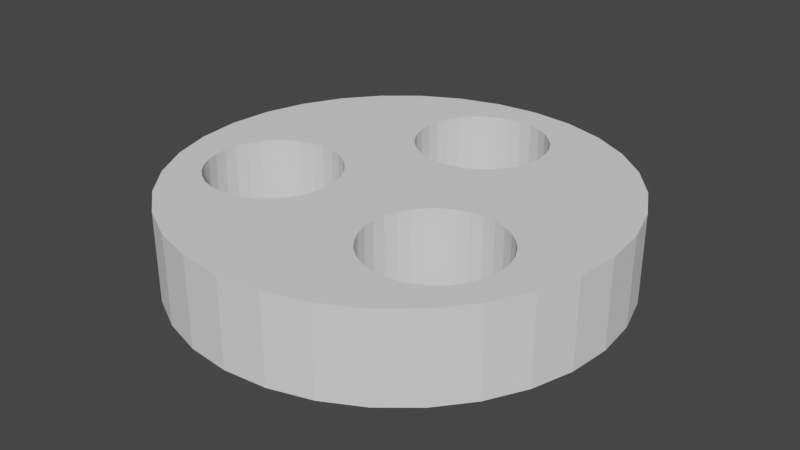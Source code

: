 # Source: Circle.blend  (saved by Blender 3.2.14; exported with 4.5.12 LTS)
import bpy
from mathutils import Matrix  # noqa: F401  (used for matrix-valued properties, if any)

bpy.ops.wm.read_factory_settings(use_empty=True)
scene = bpy.context.scene
scene.name = 'Scene'

# ---- collections
col_collection = bpy.data.collections.new('Collection'); scene.collection.children.link(col_collection)

# ---- world
world_world = bpy.data.worlds.new('World'); scene.world = world_world
world_world.use_nodes = True; world_world.node_tree.nodes.clear()
_N = world_world.node_tree.nodes; _L = world_world.node_tree.links
n0 = _N.new('ShaderNodeOutputWorld'); n0.name = 'World Output'; n0.location = (300, 300)
n1 = _N.new('ShaderNodeBackground'); n1.name = 'Background'; n1.location = (10, 300)
n1.inputs[0].default_value = (0.05088, 0.05088, 0.05088, 1.0)
_L.new(n1.outputs[0], n0.inputs[0])
n0.is_active_output = True
world_world.color = (0.05088, 0.05088, 0.05088)
world_world.use_sun_shadow = False
world_world.sun_shadow_jitter_overblur = 0.0

# ---- meshes
me_cylinder_001 = bpy.data.meshes.new('Cylinder.001')
me_cylinder_001.from_pydata([(0.0, 1.0, -1.0), (0.0, 1.0, 1.0), (0.1951, 0.9808, -1.0), (0.1951, 0.9808, 1.0), (0.3827, 0.9239, -1.0), (0.3827, 0.9239, 1.0), (0.5556, 0.8315, -1.0), (0.5556, 0.8315, 1.0), (0.7071, 0.7071, -1.0), (0.7071, 0.7071, 1.0), (0.8315, 0.5556, -1.0), (0.8315, 0.5556, 1.0), (0.9239, 0.3827, -1.0), (0.9239, 0.3827, 1.0), (0.9808, 0.1951, -1.0), (0.9808, 0.1951, 1.0), (1.0, -4.371e-08, -1.0), (1.0, -4.371e-08, 1.0), (0.9808, -0.1951, -1.0), (0.9808, -0.1951, 1.0), (0.9239, -0.3827, -1.0), (0.9239, -0.3827, 1.0), (0.8315, -0.5556, -1.0), (0.8315, -0.5556, 1.0), (0.7071, -0.7071, -1.0), (0.7071, -0.7071, 1.0), (0.5556, -0.8315, -1.0), (0.5556, -0.8315, 1.0), (0.3827, -0.9239, -1.0), (0.3827, -0.9239, 1.0), (0.1951, -0.9808, -1.0), (0.1951, -0.9808, 1.0), (-8.742e-08, -1.0, -1.0), (-8.742e-08, -1.0, 1.0), (-0.1951, -0.9808, -1.0), (-0.1951, -0.9808, 1.0), (-0.3827, -0.9239, -1.0), (-0.3827, -0.9239, 1.0), (-0.5556, -0.8315, -1.0), (-0.5556, -0.8315, 1.0), (-0.7071, -0.7071, -1.0), (-0.7071, -0.7071, 1.0), (-0.8315, -0.5556, -1.0), (-0.8315, -0.5556, 1.0), (-0.9239, -0.3827, -1.0), (-0.9239, -0.3827, 1.0), (-0.9808, -0.1951, -1.0), (-0.9808, -0.1951, 1.0), (-1.0, 1.192e-08, -1.0), (-1.0, 1.192e-08, 1.0), (-0.9808, 0.1951, -1.0), (-0.9808, 0.1951, 1.0), (-0.9239, 0.3827, -1.0), (-0.9239, 0.3827, 1.0), (-0.8315, 0.5556, -1.0), (-0.8315, 0.5556, 1.0), (-0.7071, 0.7071, -1.0), (-0.7071, 0.7071, 1.0), (-0.5556, 0.8315, -1.0), (-0.5556, 0.8315, 1.0), (-0.3827, 0.9239, -1.0), (-0.3827, 0.9239, 1.0), (-0.1951, 0.9808, -1.0), (-0.1951, 0.9808, 1.0), (-0.2675, 0.6707, 1.0), (-0.2398, 0.7225, 1.0), (-0.2025, 0.768, 1.0), (-0.157, 0.8053, 1.0), (-0.1051, 0.833, 1.0), (-0.04886, 0.8501, 1.0), (0.06819, 0.8501, 1.0), (0.1245, 0.833, 1.0), (0.009666, 0.8559, 1.0), (-0.2903, 0.5559, 1.0), (-0.2846, 0.6144, 1.0), (-0.2846, 0.4973, 1.0), (-0.2398, 0.3892, 1.0), (-0.157, 0.3064, 1.0), (-0.2025, 0.3437, 1.0), (-0.1051, 0.2787, 1.0), (-0.2675, 0.4411, 1.0), (-0.04886, 0.2616, 1.0), (0.06819, 0.2616, 1.0), (0.009666, 0.2559, 1.0), (0.1763, 0.8053, 1.0), (0.2591, 0.7225, 1.0), (0.2218, 0.768, 1.0), (0.1245, 0.2787, 1.0), (0.2218, 0.3437, 1.0), (0.2591, 0.3892, 1.0), (0.1763, 0.3064, 1.0), (0.3097, 0.5559, 1.0), (0.3039, 0.6144, 1.0), (0.2868, 0.4411, 1.0), (0.3039, 0.4973, 1.0), (0.2868, 0.6707, 1.0), (0.009666, 0.8559, -1.0), (0.1245, 0.833, -1.0), (0.06819, 0.8501, -1.0), (0.2591, 0.7225, -1.0), (0.2218, 0.768, -1.0), (0.2868, 0.6707, -1.0), (0.1763, 0.8053, -1.0), (-0.157, 0.8053, -1.0), (-0.1051, 0.833, -1.0), (0.06819, 0.2616, -1.0), (0.009666, 0.2559, -1.0), (-0.04886, 0.2616, -1.0), (-0.04886, 0.8501, -1.0), (0.1245, 0.2787, -1.0), (0.2591, 0.3892, -1.0), (0.2218, 0.3437, -1.0), (0.1763, 0.3064, -1.0), (0.3097, 0.5559, -1.0), (0.3039, 0.6144, -1.0), (0.2868, 0.4411, -1.0), (0.3039, 0.4973, -1.0), (-0.2903, 0.5559, -1.0), (-0.2846, 0.4973, -1.0), (-0.2846, 0.6144, -1.0), (-0.2675, 0.4411, -1.0), (-0.2675, 0.6707, -1.0), (-0.2025, 0.768, -1.0), (-0.1051, 0.2787, -1.0), (-0.157, 0.3064, -1.0), (-0.2025, 0.3437, -1.0), (-0.2398, 0.3892, -1.0), (-0.2398, 0.7225, -1.0), (0.5066, -0.6308, 1.0), (0.5629, -0.6137, 1.0), (0.6602, -0.5487, 1.0), (0.6147, -0.586, 1.0), (0.7252, -0.4514, 1.0), (0.7252, -0.2218, 1.0), (0.7481, -0.3366, 1.0), (0.7429, -0.3887, 1.0), (0.7423, -0.3951, 1.0), (0.7423, -0.2781, 1.0), (0.6975, -0.5033, 1.0), (0.6975, -0.1699, 1.0), (0.1481, -0.3366, 1.0), (0.1538, -0.3951, 1.0), (0.1538, -0.2781, 1.0), (0.1709, -0.4514, 1.0), (0.1709, -0.2218, 1.0), (0.2814, -0.586, 1.0), (0.2814, -0.08714, 1.0), (0.2359, -0.5487, 1.0), (0.2359, -0.1244, 1.0), (0.1986, -0.5033, 1.0), (0.1986, -0.1699, 1.0), (0.3333, -0.6137, 1.0), (0.3895, -0.6308, 1.0), (0.4481, -0.6366, 1.0), (0.396, -0.6314, 1.0), (0.3895, -0.04235, 1.0), (0.5629, -0.05942, 1.0), (0.5066, -0.04235, 1.0), (0.6602, -0.1244, 1.0), (0.6147, -0.08714, 1.0), (0.4481, -0.03658, 1.0), (0.3333, -0.05942, 1.0), (0.4481, -0.6366, -1.0), (0.5066, -0.6308, -1.0), (0.5629, -0.6137, -1.0), (0.1481, -0.3366, -1.0), (0.1538, -0.3951, -1.0), (0.1538, -0.2781, -1.0), (0.1709, -0.4514, -1.0), (0.1986, -0.1699, -1.0), (0.1986, -0.5033, -1.0), (0.1709, -0.2218, -1.0), (0.2359, -0.5487, -1.0), (0.3895, -0.6308, -1.0), (0.3333, -0.6137, -1.0), (0.2814, -0.586, -1.0), (0.6147, -0.586, -1.0), (0.7122, -0.4758, -1.0), (0.6975, -0.5033, -1.0), (0.6602, -0.5487, -1.0), (0.6147, -0.08714, -1.0), (0.6602, -0.1244, -1.0), (0.6975, -0.1699, -1.0), (0.7252, -0.2218, -1.0), (0.7481, -0.3366, -1.0), (0.7423, -0.2781, -1.0), (0.5629, -0.05942, -1.0), (0.7423, -0.3951, -1.0), (0.5066, -0.04235, -1.0), (0.4481, -0.03658, -1.0), (0.3604, -0.05119, -1.0), (0.3895, -0.04235, -1.0), (0.3333, -0.05942, -1.0), (0.7252, -0.4514, -1.0), (0.2359, -0.1244, -1.0), (0.2814, -0.08714, -1.0), (-0.6632, -0.4835, 1.0), (-0.7087, -0.4462, 1.0), (-0.5551, -0.5283, 1.0), (-0.6114, -0.5113, 1.0), (-0.438, -0.5283, 1.0), (-0.3299, -0.4835, 1.0), (-0.4966, -0.5341, 1.0), (-0.3818, -0.5113, 1.0), (-0.7737, -0.1193, 1.0), (-0.7908, -0.1756, 1.0), (-0.7087, -0.02197, 1.0), (-0.6632, 0.01534, 1.0), (-0.746, -0.06743, 1.0), (-0.746, -0.4008, 1.0), (-0.2844, -0.4462, 1.0), (-0.6114, 0.04306, 1.0), (-0.7966, -0.2341, 1.0), (-0.7737, -0.3489, 1.0), (-0.7908, -0.2926, 1.0), (-0.5551, 0.06014, 1.0), (-0.3818, 0.04306, 1.0), (-0.438, 0.06014, 1.0), (-0.4966, 0.0659, 1.0), (-0.2844, -0.02197, 1.0), (-0.3299, 0.01534, 1.0), (-0.2471, -0.06743, 1.0), (-0.2471, -0.4008, 1.0), (-0.1966, -0.2341, 1.0), (-0.2023, -0.1756, 1.0), (-0.2181, -0.3445, 1.0), (-0.2194, -0.3489, 1.0), (-0.2023, -0.2926, 1.0), (-0.2194, -0.1193, 1.0), (-0.7737, -0.3489, -1.0), (-0.7087, -0.4462, -1.0), (-0.746, -0.4008, -1.0), (-0.6114, -0.5113, -1.0), (-0.6632, -0.4835, -1.0), (-0.4966, -0.5341, -1.0), (-0.5115, -0.5326, -1.0), (-0.5551, -0.5283, -1.0), (-0.7908, -0.2926, -1.0), (-0.3818, -0.5113, -1.0), (-0.2844, -0.4462, -1.0), (-0.3299, -0.4835, -1.0), (-0.438, -0.5283, -1.0), (-0.7087, -0.02197, -1.0), (-0.6632, 0.01534, -1.0), (-0.6114, 0.04306, -1.0), (-0.2471, -0.4008, -1.0), (-0.746, -0.06743, -1.0), (-0.5551, 0.06014, -1.0), (-0.4966, 0.0659, -1.0), (-0.7966, -0.2341, -1.0), (-0.2194, -0.3489, -1.0), (-0.438, 0.06014, -1.0), (-0.7941, -0.2087, -1.0), (-0.2023, -0.2926, -1.0), (-0.7737, -0.1193, -1.0), (-0.3818, 0.04306, -1.0), (-0.2844, -0.02197, -1.0), (-0.2471, -0.06743, -1.0), (-0.3299, 0.01534, -1.0), (-0.1966, -0.2341, -1.0), (-0.7908, -0.1756, -1.0), (-0.2194, -0.1193, -1.0), (-0.2023, -0.1756, -1.0)], [], [(0, 1, 3, 2), (2, 3, 5, 4), (4, 5, 7, 6), (6, 7, 9, 8), (8, 9, 11, 10), (10, 11, 13, 12), (12, 13, 15, 14), (14, 15, 17, 16), (16, 17, 19, 18), (18, 19, 21, 20), (20, 21, 23, 22), (22, 23, 25, 24), (24, 25, 27, 26), (26, 27, 29, 28), (28, 29, 31, 30), (30, 31, 33, 32), (32, 33, 35, 34), (34, 35, 37, 36), (36, 37, 39, 38), (38, 39, 41, 40), (40, 41, 43, 42), (42, 43, 45, 44), (44, 45, 47, 46), (46, 47, 49, 48), (48, 49, 51, 50), (50, 51, 53, 52), (52, 53, 55, 54), (54, 55, 57, 56), (56, 57, 59, 58), (58, 59, 61, 60), (65, 66, 61, 59, 57, 55, 53, 51, 49, 47, 45, 213, 214, 212, 205, 204, 208, 206, 207, 211, 215, 218, 217, 216, 220, 219, 221, 228, 224, 223, 227, 225, 143, 141, 140, 142, 144, 150, 148, 146, 161, 155, 160, 157, 156, 159, 158, 139, 133, 137, 134, 135, 21, 19, 17, 15, 13, 11, 9, 7, 5, 86, 85, 95, 92, 91, 94, 93, 89, 88, 90, 87, 82, 83, 81, 79, 77, 78, 76, 80, 75, 73, 74, 64), (213, 45, 43, 41, 39, 37, 35, 33, 31, 29, 154, 152, 151, 145, 147, 149, 143, 225, 226, 222, 210, 201, 203, 200, 202, 198, 199, 196, 197, 209), (153, 154, 29, 27, 25, 23, 21, 135, 136, 132, 138, 130, 131, 129, 128), (84, 86, 5, 3, 1, 63, 61, 66, 67, 68, 69, 72, 70, 71), (60, 61, 63, 62), (62, 63, 1, 0), (114, 101, 6, 8, 10, 12, 14, 16, 18, 20, 22, 177, 193, 187, 184, 185, 183, 182, 181, 180, 186, 188, 189, 191, 190, 109, 112, 111, 110, 115, 116, 113), (178, 177, 22, 24, 26, 28, 30, 32, 34, 36, 38, 235, 234, 241, 238, 240, 239, 245, 250, 253, 259, 262, 261, 257, 256, 258, 255, 251, 248, 247, 244, 243, 242, 246, 254, 260, 252, 46, 48, 50, 52, 54, 56, 58, 60, 62, 104, 103, 122, 127, 121, 119, 117, 118, 120, 126, 125, 124, 123, 107, 106, 105, 109, 190, 192, 195, 194, 169, 171, 167, 165, 166, 168, 170, 172, 175, 174, 173, 162, 163, 164, 176, 179), (235, 38, 40, 42, 44, 46, 252, 249, 237, 229, 231, 230, 233, 232, 236), (108, 104, 62, 0, 2, 4, 6, 101, 99, 100, 102, 97, 98, 96), (98, 70, 72, 96), (97, 71, 70, 98), (102, 84, 71, 97), (100, 86, 84, 102), (85, 86, 100, 99), (95, 85, 99, 101), (92, 95, 101, 114), (91, 92, 114, 113), (94, 91, 113, 116), (93, 94, 116, 115), (89, 93, 115, 110), (88, 89, 110, 111), (90, 88, 111, 112), (87, 90, 112, 109), (82, 87, 109, 105), (83, 82, 105, 106), (81, 83, 106, 107), (79, 81, 107, 123), (77, 79, 123, 124), (78, 77, 124, 125), (126, 76, 78, 125), (120, 80, 76, 126), (118, 75, 80, 120), (117, 73, 75, 118), (119, 74, 73, 117), (121, 64, 74, 119), (127, 65, 64, 121), (122, 66, 65, 127), (103, 67, 66, 122), (104, 68, 67, 103), (108, 69, 68, 104), (96, 72, 69, 108), (188, 157, 160, 189), (186, 156, 157, 188), (180, 159, 156, 186), (181, 158, 159, 180), (139, 158, 181, 182), (133, 139, 182, 183), (137, 133, 183, 185), (134, 137, 185, 184), (187, 136, 135, 134, 184), (132, 136, 187, 193), (178, 138, 132, 193, 177), (130, 138, 178, 179), (131, 130, 179, 176), (129, 131, 176, 164), (128, 129, 164, 163), (153, 128, 163, 162), (173, 152, 154, 153, 162), (151, 152, 173, 174), (145, 151, 174, 175), (147, 145, 175, 172), (170, 149, 147, 172), (168, 143, 149, 170), (166, 141, 143, 168), (165, 140, 141, 166), (167, 142, 140, 165), (171, 144, 142, 167), (169, 150, 144, 171), (194, 148, 150, 169), (195, 146, 148, 194), (192, 161, 146, 195), (190, 191, 155, 161, 192), (189, 160, 155, 191), (251, 217, 218, 248), (255, 216, 217, 251), (258, 220, 216, 255), (256, 219, 220, 258), (221, 219, 256, 257), (228, 221, 257, 261), (224, 228, 261, 262), (223, 224, 262, 259), (227, 223, 259, 253), (226, 225, 227, 253, 250), (222, 226, 250, 245), (210, 222, 245, 239), (201, 210, 239, 240), (203, 201, 240, 238), (200, 203, 238, 241), (202, 200, 241, 234), (198, 202, 234, 235, 236), (199, 198, 236, 232), (196, 199, 232, 233), (197, 196, 233, 230), (231, 209, 197, 230), (229, 213, 209, 231), (237, 214, 213, 229), (249, 212, 214, 237), (260, 205, 212, 249, 252), (254, 204, 205, 260), (246, 208, 204, 254), (242, 206, 208, 246), (243, 207, 206, 242), (244, 211, 207, 243), (247, 215, 211, 244), (248, 218, 215, 247)])
_uv = me_cylinder_001.uv_layers.new(name='UVMap')
_uv.uv.foreach_set('vector', [1.0, 0.5, 1.0, 1.0, 0.9688, 1.0, 0.9688, 0.5, 0.9688, 0.5, 0.9688, 1.0, 0.9375, 1.0, 0.9375, 0.5, 0.9375, 0.5, 0.9375, 1.0, 0.9062, 1.0, 0.9062, 0.5, 0.9062, 0.5, 0.9062, 1.0, 0.875, 1.0, 0.875, 0.5, 0.875, 0.5, 0.875, 1.0, 0.8438, 1.0, 0.8438, 0.5, 0.8438, 0.5, 0.8438, 1.0, 0.8125, 1.0, 0.8125, 0.5, 0.8125, 0.5, 0.8125, 1.0, 0.7812, 1.0, 0.7812, 0.5, 0.7812, 0.5, 0.7812, 1.0, 0.75, 1.0, 0.75, 0.5, 0.75, 0.5, 0.75, 1.0, 0.7188, 1.0, 0.7188, 0.5, 0.7188, 0.5, 0.7188, 1.0, 0.6875, 1.0, 0.6875, 0.5, 0.6875, 0.5, 0.6875, 1.0, 0.6562, 1.0, 0.6562, 0.5, 0.6562, 0.5, 0.6562, 1.0, 0.625, 1.0, 0.625, 0.5, 0.625, 0.5, 0.625, 1.0, 0.5938, 1.0, 0.5938, 0.5, 0.5938, 0.5, 0.5938, 1.0, 0.5625, 1.0, 0.5625, 0.5, 0.5625, 0.5, 0.5625, 1.0, 0.5312, 1.0, 0.5312, 0.5, 0.5312, 0.5, 0.5312, 1.0, 0.5, 1.0, 0.5, 0.5, 0.5, 0.5, 0.5, 1.0, 0.4688, 1.0, 0.4688, 0.5, 0.4688, 0.5, 0.4688, 1.0, 0.4375, 1.0, 0.4375, 0.5, 0.4375, 0.5, 0.4375, 1.0, 0.4062, 1.0, 0.4062, 0.5, 0.4062, 0.5, 0.4062, 1.0, 0.375, 1.0, 0.375, 0.5, 0.375, 0.5, 0.375, 1.0, 0.3438, 1.0, 0.3438, 0.5, 0.3438, 0.5, 0.3438, 1.0, 0.3125, 1.0, 0.3125, 0.5, 0.3125, 0.5, 0.3125, 1.0, 0.2812, 1.0, 0.2812, 0.5, 0.2812, 0.5, 0.2812, 1.0, 0.25, 1.0, 0.25, 0.5, 0.25, 0.5, 0.25, 1.0, 0.2188, 1.0, 0.2188, 0.5, 0.2188, 0.5, 0.2188, 1.0, 0.1875, 1.0, 0.1875, 0.5, 0.1875, 0.5, 0.1875, 1.0, 0.1562, 1.0, 0.1562, 0.5, 0.1562, 0.5, 0.1562, 1.0, 0.125, 1.0, 0.125, 0.5, 0.125, 0.5, 0.125, 1.0, 0.09375, 1.0, 0.09375, 0.5, 0.09375, 0.5, 0.09375, 1.0, 0.0625, 1.0, 0.0625, 0.5, 0.1925, 0.4234, 0.2014, 0.4343, 0.1582, 0.4717, 0.1167, 0.4496, 0.08029, 0.4197, 0.05045, 0.3833, 0.02827, 0.3418, 0.01461, 0.2968, 0.01, 0.25, 0.01461, 0.2032, 0.02827, 0.1582, 0.06431, 0.1663, 0.06021, 0.1798, 0.05882, 0.1938, 0.06021, 0.2079, 0.06431, 0.2214, 0.07096, 0.2338, 0.07991, 0.2447, 0.09082, 0.2537, 0.1033, 0.2603, 0.1168, 0.2644, 0.1308, 0.2658, 0.1449, 0.2644, 0.1584, 0.2603, 0.1708, 0.2537, 0.1817, 0.2447, 0.1907, 0.2338, 0.1973, 0.2214, 0.2014, 0.2079, 0.2028, 0.1938, 0.2014, 0.1798, 0.1977, 0.1673, 0.291, 0.1417, 0.2869, 0.1552, 0.2855, 0.1692, 0.2869, 0.1833, 0.291, 0.1968, 0.2977, 0.2092, 0.3066, 0.2201, 0.3175, 0.2291, 0.33, 0.2357, 0.3435, 0.2398, 0.3575, 0.2412, 0.3716, 0.2398, 0.3851, 0.2357, 0.3975, 0.2291, 0.4084, 0.2201, 0.4174, 0.2092, 0.4241, 0.1968, 0.4282, 0.1833, 0.4295, 0.1692, 0.4283, 0.1567, 0.4717, 0.1582, 0.4854, 0.2032, 0.49, 0.25, 0.4854, 0.2968, 0.4717, 0.3418, 0.4496, 0.3833, 0.4197, 0.4197, 0.3833, 0.4496, 0.3418, 0.4717, 0.3032, 0.4343, 0.3122, 0.4234, 0.3188, 0.411, 0.3229, 0.3975, 0.3243, 0.3834, 0.3229, 0.3694, 0.3188, 0.3559, 0.3122, 0.3434, 0.3032, 0.3325, 0.2923, 0.3235, 0.2799, 0.3169, 0.2664, 0.3128, 0.2523, 0.3114, 0.2383, 0.3128, 0.2248, 0.3169, 0.2123, 0.3235, 0.2014, 0.3325, 0.1925, 0.3434, 0.1858, 0.3559, 0.1817, 0.3694, 0.1803, 0.3834, 0.1817, 0.3975, 0.1858, 0.411, 0.06431, 0.1663, 0.02827, 0.1582, 0.05045, 0.1167, 0.08029, 0.08029, 0.1167, 0.05045, 0.1582, 0.02827, 0.2032, 0.01461, 0.25, 0.01, 0.2968, 0.01461, 0.3418, 0.02827, 0.345, 0.09845, 0.3435, 0.0986, 0.33, 0.1027, 0.3175, 0.1094, 0.3066, 0.1183, 0.2977, 0.1292, 0.291, 0.1417, 0.1977, 0.1673, 0.1973, 0.1663, 0.1907, 0.1538, 0.1817, 0.1429, 0.1708, 0.134, 0.1584, 0.1273, 0.1449, 0.1232, 0.1308, 0.1218, 0.1168, 0.1232, 0.1033, 0.1273, 0.09082, 0.134, 0.07991, 0.1429, 0.07096, 0.1538, 0.3575, 0.09722, 0.345, 0.09845, 0.3418, 0.02827, 0.3833, 0.05045, 0.4197, 0.08029, 0.4496, 0.1167, 0.4717, 0.1582, 0.4283, 0.1567, 0.4282, 0.1552, 0.4241, 0.1417, 0.4174, 0.1292, 0.4084, 0.1183, 0.3975, 0.1094, 0.3851, 0.1027, 0.3716, 0.0986, 0.2923, 0.4433, 0.3032, 0.4343, 0.3418, 0.4717, 0.2968, 0.4854, 0.25, 0.49, 0.2032, 0.4854, 0.1582, 0.4717, 0.2014, 0.4343, 0.2123, 0.4433, 0.2248, 0.4499, 0.2383, 0.454, 0.2523, 0.4554, 0.2664, 0.454, 0.2799, 0.4499, 0.0625, 0.5, 0.0625, 1.0, 0.03125, 1.0, 0.03125, 0.5, 0.03125, 0.5, 0.03125, 1.0, 0.0, 1.0, 0.0, 0.5, 0.8229, 0.3975, 0.8188, 0.411, 0.8833, 0.4496, 0.9197, 0.4197, 0.9496, 0.3833, 0.9717, 0.3418, 0.9854, 0.2968, 0.99, 0.25, 0.9854, 0.2032, 0.9717, 0.1582, 0.9496, 0.1167, 0.9209, 0.1358, 0.9241, 0.1417, 0.9282, 0.1552, 0.9295, 0.1692, 0.9282, 0.1833, 0.9241, 0.1968, 0.9174, 0.2092, 0.9084, 0.2201, 0.8975, 0.2291, 0.8851, 0.2357, 0.8716, 0.2398, 0.8575, 0.2412, 0.8435, 0.2398, 0.8365, 0.2377, 0.7799, 0.3169, 0.7923, 0.3235, 0.8032, 0.3325, 0.8122, 0.3434, 0.8188, 0.3559, 0.8229, 0.3694, 0.8243, 0.3834, 0.9174, 0.1292, 0.9209, 0.1358, 0.9496, 0.1167, 0.9197, 0.08029, 0.8833, 0.05045, 0.8418, 0.02827, 0.7968, 0.01461, 0.75, 0.01, 0.7032, 0.01461, 0.6582, 0.02827, 0.6167, 0.05045, 0.6272, 0.1222, 0.6308, 0.1218, 0.6449, 0.1232, 0.6584, 0.1273, 0.6708, 0.134, 0.6817, 0.1429, 0.6907, 0.1538, 0.6973, 0.1663, 0.7014, 0.1798, 0.7028, 0.1938, 0.7014, 0.2079, 0.6973, 0.2214, 0.6907, 0.2338, 0.6817, 0.2447, 0.6708, 0.2537, 0.6584, 0.2603, 0.6449, 0.2644, 0.6308, 0.2658, 0.6168, 0.2644, 0.6033, 0.2603, 0.5908, 0.2537, 0.5799, 0.2447, 0.571, 0.2338, 0.5643, 0.2214, 0.5602, 0.2079, 0.5594, 0.1999, 0.5146, 0.2032, 0.51, 0.25, 0.5146, 0.2968, 0.5283, 0.3418, 0.5504, 0.3833, 0.5803, 0.4197, 0.6167, 0.4496, 0.6582, 0.4717, 0.7032, 0.4854, 0.7248, 0.4499, 0.7123, 0.4433, 0.7014, 0.4343, 0.6925, 0.4234, 0.6858, 0.411, 0.6817, 0.3975, 0.6803, 0.3834, 0.6817, 0.3694, 0.6858, 0.3559, 0.6925, 0.3434, 0.7014, 0.3325, 0.7123, 0.3235, 0.7248, 0.3169, 0.7383, 0.3128, 0.7523, 0.3114, 0.7664, 0.3128, 0.7799, 0.3169, 0.8365, 0.2377, 0.83, 0.2357, 0.8175, 0.2291, 0.8066, 0.2201, 0.7977, 0.2092, 0.791, 0.1968, 0.7869, 0.1833, 0.7855, 0.1692, 0.7869, 0.1552, 0.791, 0.1417, 0.7977, 0.1292, 0.8066, 0.1183, 0.8175, 0.1094, 0.83, 0.1027, 0.8435, 0.0986, 0.8575, 0.09722, 0.8716, 0.0986, 0.8851, 0.1027, 0.8975, 0.1094, 0.9084, 0.1183, 0.6272, 0.1222, 0.6167, 0.05045, 0.5803, 0.08029, 0.5504, 0.1167, 0.5283, 0.1582, 0.5146, 0.2032, 0.5594, 0.1999, 0.5588, 0.1938, 0.5602, 0.1798, 0.5643, 0.1663, 0.571, 0.1538, 0.5799, 0.1429, 0.5908, 0.134, 0.6033, 0.1273, 0.6168, 0.1232, 0.7383, 0.454, 0.7248, 0.4499, 0.7032, 0.4854, 0.75, 0.49, 0.7968, 0.4854, 0.8418, 0.4717, 0.8833, 0.4496, 0.8188, 0.411, 0.8122, 0.4234, 0.8032, 0.4343, 0.7923, 0.4433, 0.7799, 0.4499, 0.7664, 0.454, 0.7523, 0.4554, 0.9688, 0.5218, 0.9688, 0.8551, 1.0, 0.8551, 1.0, 0.5218, 0.9375, 0.5218, 0.9375, 0.8551, 0.9688, 0.8551, 0.9688, 0.5218, 0.9062, 0.5218, 0.9062, 0.8551, 0.9375, 0.8551, 0.9375, 0.5218, 0.875, 0.5218, 0.875, 0.8551, 0.9062, 0.8551, 0.9062, 0.5218, 0.8438, 0.8551, 0.875, 0.8551, 0.875, 0.5218, 0.8438, 0.5218, 0.8125, 0.8551, 0.8438, 0.8551, 0.8438, 0.5218, 0.8125, 0.5218, 0.7812, 0.8551, 0.8125, 0.8551, 0.8125, 0.5218, 0.7812, 0.5218, 0.75, 0.8551, 0.7812, 0.8551, 0.7812, 0.5218, 0.75, 0.5218, 0.7188, 0.8551, 0.75, 0.8551, 0.75, 0.5218, 0.7188, 0.5218, 0.6875, 0.8551, 0.7188, 0.8551, 0.7188, 0.5218, 0.6875, 0.5218, 0.6562, 0.8551, 0.6875, 0.8551, 0.6875, 0.5218, 0.6562, 0.5218, 0.625, 0.8551, 0.6562, 0.8551, 0.6562, 0.5218, 0.625, 0.5218, 0.5938, 0.8551, 0.625, 0.8551, 0.625, 0.5218, 0.5938, 0.5218, 0.5625, 0.8551, 0.5938, 0.8551, 0.5938, 0.5218, 0.5625, 0.5218, 0.5312, 0.8551, 0.5625, 0.8551, 0.5625, 0.5218, 0.5312, 0.5218, 0.5, 0.8551, 0.5312, 0.8551, 0.5312, 0.5218, 0.5, 0.5218, 0.4688, 0.8551, 0.5, 0.8551, 0.5, 0.5218, 0.4688, 0.5218, 0.4375, 0.8551, 0.4688, 0.8551, 0.4688, 0.5218, 0.4375, 0.5218, 0.4062, 0.8551, 0.4375, 0.8551, 0.4375, 0.5218, 0.4062, 0.5218, 0.375, 0.8551, 0.4062, 0.8551, 0.4062, 0.5218, 0.375, 0.5218, 0.3438, 0.5218, 0.3438, 0.8551, 0.375, 0.8551, 0.375, 0.5218, 0.3125, 0.5218, 0.3125, 0.8551, 0.3438, 0.8551, 0.3438, 0.5218, 0.2812, 0.5218, 0.2812, 0.8551, 0.3125, 0.8551, 0.3125, 0.5218, 0.25, 0.5218, 0.25, 0.8551, 0.2812, 0.8551, 0.2812, 0.5218, 0.2188, 0.5218, 0.2188, 0.8551, 0.25, 0.8551, 0.25, 0.5218, 0.1875, 0.5218, 0.1875, 0.8551, 0.2188, 0.8551, 0.2188, 0.5218, 0.1562, 0.5218, 0.1562, 0.8551, 0.1875, 0.8551, 0.1875, 0.5218, 0.125, 0.5218, 0.125, 0.8551, 0.1562, 0.8551, 0.1562, 0.5218, 0.09375, 0.5218, 0.09375, 0.8551, 0.125, 0.8551, 0.125, 0.5218, 0.0625, 0.5218, 0.0625, 0.8551, 0.09375, 0.8551, 0.09375, 0.5218, 0.03125, 0.5218, 0.03125, 0.8551, 0.0625, 0.8551, 0.0625, 0.5218, 0.0, 0.5218, 0.0, 0.8551, 0.03125, 0.8551, 0.03125, 0.5218, 0.9688, 0.6117, 0.9688, 0.9451, 1.0, 0.9451, 1.0, 0.6117, 0.9375, 0.6117, 0.9375, 0.9451, 0.9688, 0.9451, 0.9688, 0.6117, 0.9062, 0.6117, 0.9062, 0.9451, 0.9375, 0.9451, 0.9375, 0.6117, 0.875, 0.6117, 0.875, 0.9451, 0.9062, 0.9451, 0.9062, 0.6117, 0.8438, 0.9451, 0.875, 0.9451, 0.875, 0.6117, 0.8438, 0.6117, 0.8125, 0.9451, 0.8438, 0.9451, 0.8438, 0.6117, 0.8125, 0.6117, 0.7812, 0.9451, 0.8125, 0.9451, 0.8125, 0.6117, 0.7812, 0.6117, 0.75, 0.9451, 0.7812, 0.9451, 0.7812, 0.6117, 0.75, 0.6117, 0.7188, 0.6117, 0.7188, 0.9451, 0.7222, 0.9451, 0.75, 0.9451, 0.75, 0.6117, 0.6875, 0.9451, 0.7188, 0.9451, 0.7188, 0.6117, 0.6875, 0.6117, 0.6562, 0.6117, 0.6562, 0.9451, 0.6875, 0.9451, 0.6875, 0.6117, 0.6728, 0.6117, 0.625, 0.9451, 0.6562, 0.9451, 0.6562, 0.6117, 0.625, 0.6117, 0.5938, 0.9451, 0.625, 0.9451, 0.625, 0.6117, 0.5938, 0.6117, 0.5625, 0.9451, 0.5938, 0.9451, 0.5938, 0.6117, 0.5625, 0.6117, 0.5312, 0.9451, 0.5625, 0.9451, 0.5625, 0.6117, 0.5312, 0.6117, 0.5, 0.9451, 0.5312, 0.9451, 0.5312, 0.6117, 0.5, 0.6117, 0.4688, 0.6117, 0.4688, 0.9451, 0.4722, 0.9451, 0.5, 0.9451, 0.5, 0.6117, 0.4375, 0.9451, 0.4688, 0.9451, 0.4688, 0.6117, 0.4375, 0.6117, 0.4062, 0.9451, 0.4375, 0.9451, 0.4375, 0.6117, 0.4062, 0.6117, 0.375, 0.9451, 0.4062, 0.9451, 0.4062, 0.6117, 0.375, 0.6117, 0.3438, 0.6117, 0.3438, 0.9451, 0.375, 0.9451, 0.375, 0.6117, 0.3125, 0.6117, 0.3125, 0.9451, 0.3438, 0.9451, 0.3438, 0.6117, 0.2812, 0.6117, 0.2812, 0.9451, 0.3125, 0.9451, 0.3125, 0.6117, 0.25, 0.6117, 0.25, 0.9451, 0.2812, 0.9451, 0.2812, 0.6117, 0.2188, 0.6117, 0.2188, 0.9451, 0.25, 0.9451, 0.25, 0.6117, 0.1875, 0.6117, 0.1875, 0.9451, 0.2188, 0.9451, 0.2188, 0.6117, 0.1562, 0.6117, 0.1562, 0.9451, 0.1875, 0.9451, 0.1875, 0.6117, 0.125, 0.6117, 0.125, 0.9451, 0.1562, 0.9451, 0.1562, 0.6117, 0.09375, 0.6117, 0.09375, 0.9451, 0.125, 0.9451, 0.125, 0.6117, 0.0625, 0.6117, 0.0625, 0.9451, 0.09375, 0.9451, 0.09375, 0.6117, 0.04744, 0.6117, 0.03125, 0.6117, 0.03125, 0.9451, 0.0625, 0.9451, 0.0625, 0.6117, 0.0, 0.6117, 0.0, 0.9451, 0.03125, 0.9451, 0.03125, 0.6117, 0.9688, 0.6277, 0.9688, 0.961, 1.0, 0.961, 1.0, 0.6277, 0.9375, 0.6277, 0.9375, 0.961, 0.9688, 0.961, 0.9688, 0.6277, 0.9062, 0.6277, 0.9062, 0.961, 0.9375, 0.961, 0.9375, 0.6277, 0.875, 0.6277, 0.875, 0.961, 0.9062, 0.961, 0.9062, 0.6277, 0.8438, 0.961, 0.875, 0.961, 0.875, 0.6277, 0.8437, 0.6277, 0.8125, 0.961, 0.8438, 0.961, 0.8437, 0.6277, 0.8125, 0.6277, 0.7812, 0.961, 0.8125, 0.961, 0.8125, 0.6277, 0.7812, 0.6277, 0.75, 0.961, 0.7812, 0.961, 0.7812, 0.6277, 0.75, 0.6277, 0.7188, 0.961, 0.75, 0.961, 0.75, 0.6277, 0.7188, 0.6277, 0.6875, 0.961, 0.6899, 0.961, 0.7188, 0.961, 0.7188, 0.6277, 0.6875, 0.6277, 0.6562, 0.961, 0.6875, 0.961, 0.6875, 0.6277, 0.6562, 0.6277, 0.625, 0.961, 0.6562, 0.961, 0.6562, 0.6277, 0.625, 0.6277, 0.5938, 0.961, 0.625, 0.961, 0.625, 0.6277, 0.5938, 0.6277, 0.5625, 0.961, 0.5938, 0.961, 0.5938, 0.6277, 0.5625, 0.6277, 0.5312, 0.961, 0.5625, 0.961, 0.5625, 0.6277, 0.5312, 0.6277, 0.5, 0.961, 0.5312, 0.961, 0.5312, 0.6277, 0.5, 0.6277, 0.4688, 0.961, 0.5, 0.961, 0.5, 0.6277, 0.492, 0.6277, 0.4687, 0.6277, 0.4375, 0.961, 0.4688, 0.961, 0.4687, 0.6277, 0.4375, 0.6277, 0.4062, 0.961, 0.4375, 0.961, 0.4375, 0.6277, 0.4062, 0.6277, 0.375, 0.961, 0.4062, 0.961, 0.4062, 0.6277, 0.375, 0.6277, 0.3438, 0.6277, 0.3438, 0.961, 0.375, 0.961, 0.375, 0.6277, 0.3125, 0.6277, 0.3125, 0.961, 0.3438, 0.961, 0.3438, 0.6277, 0.2812, 0.6277, 0.2812, 0.961, 0.3125, 0.961, 0.3125, 0.6277, 0.25, 0.6277, 0.25, 0.961, 0.2812, 0.961, 0.2812, 0.6277, 0.2188, 0.6277, 0.2188, 0.961, 0.25, 0.961, 0.25, 0.6277, 0.2365, 0.6277, 0.1875, 0.6277, 0.1875, 0.961, 0.2188, 0.961, 0.2188, 0.6277, 0.1562, 0.6277, 0.1562, 0.961, 0.1875, 0.961, 0.1875, 0.6277, 0.125, 0.6277, 0.125, 0.961, 0.1562, 0.961, 0.1562, 0.6277, 0.09375, 0.6277, 0.09375, 0.961, 0.125, 0.961, 0.125, 0.6277, 0.0625, 0.6277, 0.0625, 0.961, 0.09375, 0.961, 0.09375, 0.6277, 0.03125, 0.6277, 0.03125, 0.961, 0.0625, 0.961, 0.0625, 0.6277, 0.0, 0.6277, 0.0, 0.961, 0.03125, 0.961, 0.03125, 0.6277])
me_cylinder_001.materials.append(None)
me_cylinder_001.update()

# ---- objects
ob_cylinder = bpy.data.objects.new('Cylinder', me_cylinder_001)

# ---- transforms, parenting, visibility, modifiers, constraints
ob_cylinder.location = (0.0, 0.0, 0.0)
ob_cylinder.delta_scale = (1.0, 1.0, 0.2)

# ---- collection membership
col_collection.objects.link(ob_cylinder)

# ---- scene / render settings (as saved in the file)
scene.frame_start = 1; scene.frame_end = 250; scene.frame_set(1)
scene.render.engine = 'BLENDER_EEVEE_NEXT'
scene.cycles.sampling_pattern = 'TABULATED_SOBOL'
scene.cycles.use_light_tree = False
scene.view_settings.view_transform = 'Filmic'
bpy.context.view_layer.update()

# ---- added for rendering (the .blend has no active camera and no usable light): camera, sun
cam_auto = bpy.data.cameras.new('AutoCamera')
cam_auto.lens = 50.0
cam_auto.sensor_width = 36.0
cam_auto.clip_end = 1000.0
ob_auto_camera = bpy.data.objects.new('AutoCamera', cam_auto)
scene.collection.objects.link(ob_auto_camera)
ob_auto_camera.location = (2.64297, -3.17156, 2.11438)
ob_auto_camera.rotation_euler = (1.09748, -7.21219e-08, 0.694738)
scene.camera = ob_auto_camera
light_auto_sun = bpy.data.lights.new('AutoSun', 'SUN')
light_auto_sun.energy = 3.0
light_auto_sun.angle = 0.0523599
ob_auto_sun = bpy.data.objects.new('AutoSun', light_auto_sun)
scene.collection.objects.link(ob_auto_sun)
ob_auto_sun.rotation_euler = (0.872665, 0.174533, 0.523599)
bpy.context.view_layer.update()
